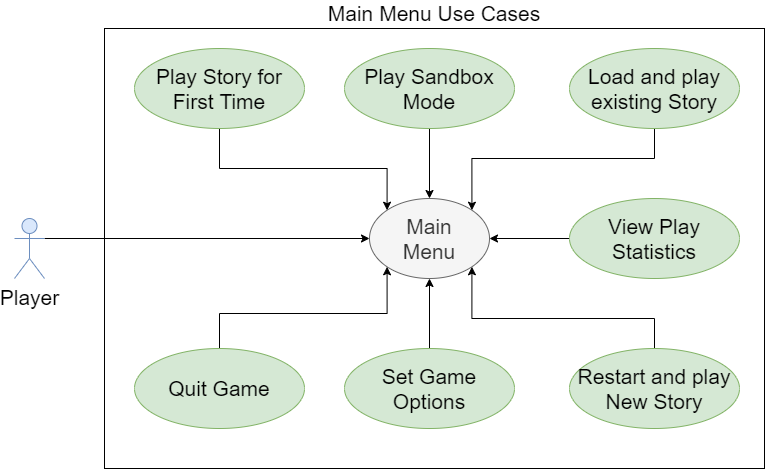

The diagram above was exported from draw.io. Its source (the exported page's mxGraphModel, read from the mxfile embedded in the PNG):
<mxGraphModel dx="1422" dy="713" grid="1" gridSize="10" guides="1" tooltips="1" connect="1" arrows="1" fold="1" page="1" pageScale="1" pageWidth="850" pageHeight="1100" math="0" shadow="0">
  <root>
    <mxCell id="0" />
    <mxCell id="1" parent="0" />
    <mxCell id="v_QrsMh10wvFZ7hn5J_0-1" value="Main Menu Use Cases" style="rounded=0;whiteSpace=wrap;html=1;labelPosition=center;verticalLabelPosition=top;align=center;verticalAlign=bottom;fontSize=21;" vertex="1" parent="1">
      <mxGeometry x="140" y="200" width="660" height="440" as="geometry" />
    </mxCell>
    <mxCell id="v_QrsMh10wvFZ7hn5J_0-5" style="edgeStyle=orthogonalEdgeStyle;rounded=0;orthogonalLoop=1;jettySize=auto;html=1;exitX=1;exitY=0.3333333333333333;exitDx=0;exitDy=0;exitPerimeter=0;entryX=0;entryY=0.5;entryDx=0;entryDy=0;fontSize=21;" edge="1" parent="1" source="v_QrsMh10wvFZ7hn5J_0-2" target="v_QrsMh10wvFZ7hn5J_0-4">
      <mxGeometry relative="1" as="geometry" />
    </mxCell>
    <mxCell id="v_QrsMh10wvFZ7hn5J_0-2" value="Player" style="shape=umlActor;verticalLabelPosition=bottom;verticalAlign=top;html=1;fontSize=21;fillColor=#dae8fc;strokeColor=#6c8ebf;" vertex="1" parent="1">
      <mxGeometry x="50" y="390" width="30" height="60" as="geometry" />
    </mxCell>
    <mxCell id="v_QrsMh10wvFZ7hn5J_0-4" value="Main&lt;br&gt;Menu" style="ellipse;whiteSpace=wrap;html=1;fontSize=21;fillColor=#f5f5f5;strokeColor=#666666;fontColor=#333333;" vertex="1" parent="1">
      <mxGeometry x="405" y="370" width="120" height="80" as="geometry" />
    </mxCell>
    <mxCell id="v_QrsMh10wvFZ7hn5J_0-13" style="edgeStyle=orthogonalEdgeStyle;rounded=0;orthogonalLoop=1;jettySize=auto;html=1;exitX=0.5;exitY=1;exitDx=0;exitDy=0;entryX=0.5;entryY=0;entryDx=0;entryDy=0;fontSize=21;" edge="1" parent="1" source="v_QrsMh10wvFZ7hn5J_0-7" target="v_QrsMh10wvFZ7hn5J_0-4">
      <mxGeometry relative="1" as="geometry" />
    </mxCell>
    <mxCell id="v_QrsMh10wvFZ7hn5J_0-7" value="Play Sandbox Mode" style="ellipse;whiteSpace=wrap;html=1;fontSize=21;fillColor=#d5e8d4;strokeColor=#82b366;" vertex="1" parent="1">
      <mxGeometry x="380" y="220" width="170" height="80" as="geometry" />
    </mxCell>
    <mxCell id="v_QrsMh10wvFZ7hn5J_0-16" style="edgeStyle=orthogonalEdgeStyle;rounded=0;orthogonalLoop=1;jettySize=auto;html=1;exitX=0.5;exitY=0;exitDx=0;exitDy=0;entryX=1;entryY=1;entryDx=0;entryDy=0;fontSize=21;" edge="1" parent="1" source="v_QrsMh10wvFZ7hn5J_0-8" target="v_QrsMh10wvFZ7hn5J_0-4">
      <mxGeometry relative="1" as="geometry">
        <Array as="points">
          <mxPoint x="690" y="490" />
          <mxPoint x="507" y="490" />
        </Array>
      </mxGeometry>
    </mxCell>
    <mxCell id="v_QrsMh10wvFZ7hn5J_0-8" value="Restart and play New Story" style="ellipse;whiteSpace=wrap;html=1;fontSize=21;fillColor=#d5e8d4;strokeColor=#82b366;" vertex="1" parent="1">
      <mxGeometry x="605" y="520" width="170" height="80" as="geometry" />
    </mxCell>
    <mxCell id="v_QrsMh10wvFZ7hn5J_0-14" style="edgeStyle=orthogonalEdgeStyle;rounded=0;orthogonalLoop=1;jettySize=auto;html=1;exitX=0.5;exitY=1;exitDx=0;exitDy=0;entryX=1;entryY=0;entryDx=0;entryDy=0;fontSize=21;" edge="1" parent="1" source="v_QrsMh10wvFZ7hn5J_0-9" target="v_QrsMh10wvFZ7hn5J_0-4">
      <mxGeometry relative="1" as="geometry">
        <Array as="points">
          <mxPoint x="690" y="330" />
          <mxPoint x="507" y="330" />
        </Array>
      </mxGeometry>
    </mxCell>
    <mxCell id="v_QrsMh10wvFZ7hn5J_0-9" value="Load and play existing Story" style="ellipse;whiteSpace=wrap;html=1;fontSize=21;fillColor=#d5e8d4;strokeColor=#82b366;" vertex="1" parent="1">
      <mxGeometry x="605" y="220" width="170" height="80" as="geometry" />
    </mxCell>
    <mxCell id="v_QrsMh10wvFZ7hn5J_0-12" style="edgeStyle=orthogonalEdgeStyle;rounded=0;orthogonalLoop=1;jettySize=auto;html=1;exitX=0.5;exitY=0;exitDx=0;exitDy=0;entryX=0.5;entryY=1;entryDx=0;entryDy=0;fontSize=21;" edge="1" parent="1" source="v_QrsMh10wvFZ7hn5J_0-10" target="v_QrsMh10wvFZ7hn5J_0-4">
      <mxGeometry relative="1" as="geometry" />
    </mxCell>
    <mxCell id="v_QrsMh10wvFZ7hn5J_0-10" value="Set Game Options" style="ellipse;whiteSpace=wrap;html=1;fontSize=21;fillColor=#d5e8d4;strokeColor=#82b366;" vertex="1" parent="1">
      <mxGeometry x="380" y="520" width="170" height="80" as="geometry" />
    </mxCell>
    <mxCell id="v_QrsMh10wvFZ7hn5J_0-15" style="edgeStyle=orthogonalEdgeStyle;rounded=0;orthogonalLoop=1;jettySize=auto;html=1;exitX=0;exitY=0.5;exitDx=0;exitDy=0;fontSize=21;entryX=1;entryY=0.5;entryDx=0;entryDy=0;" edge="1" parent="1" source="v_QrsMh10wvFZ7hn5J_0-11" target="v_QrsMh10wvFZ7hn5J_0-4">
      <mxGeometry relative="1" as="geometry">
        <mxPoint x="410" y="420" as="targetPoint" />
      </mxGeometry>
    </mxCell>
    <mxCell id="v_QrsMh10wvFZ7hn5J_0-11" value="View Play Statistics" style="ellipse;whiteSpace=wrap;html=1;fontSize=21;fillColor=#d5e8d4;strokeColor=#82b366;" vertex="1" parent="1">
      <mxGeometry x="605" y="370" width="170" height="80" as="geometry" />
    </mxCell>
    <mxCell id="v_QrsMh10wvFZ7hn5J_0-18" style="edgeStyle=orthogonalEdgeStyle;rounded=0;orthogonalLoop=1;jettySize=auto;html=1;exitX=0.5;exitY=1;exitDx=0;exitDy=0;entryX=0;entryY=0;entryDx=0;entryDy=0;fontSize=21;" edge="1" parent="1" source="v_QrsMh10wvFZ7hn5J_0-17" target="v_QrsMh10wvFZ7hn5J_0-4">
      <mxGeometry relative="1" as="geometry">
        <Array as="points">
          <mxPoint x="255" y="340" />
          <mxPoint x="423" y="340" />
        </Array>
      </mxGeometry>
    </mxCell>
    <mxCell id="v_QrsMh10wvFZ7hn5J_0-17" value="Play Story for First Time" style="ellipse;whiteSpace=wrap;html=1;fontSize=21;fillColor=#d5e8d4;strokeColor=#82b366;" vertex="1" parent="1">
      <mxGeometry x="170" y="220" width="170" height="80" as="geometry" />
    </mxCell>
    <mxCell id="v_QrsMh10wvFZ7hn5J_0-20" style="edgeStyle=orthogonalEdgeStyle;rounded=0;orthogonalLoop=1;jettySize=auto;html=1;exitX=0.5;exitY=0;exitDx=0;exitDy=0;entryX=0;entryY=1;entryDx=0;entryDy=0;fontSize=21;" edge="1" parent="1" source="v_QrsMh10wvFZ7hn5J_0-19" target="v_QrsMh10wvFZ7hn5J_0-4">
      <mxGeometry relative="1" as="geometry" />
    </mxCell>
    <mxCell id="v_QrsMh10wvFZ7hn5J_0-19" value="Quit Game" style="ellipse;whiteSpace=wrap;html=1;fontSize=21;fillColor=#d5e8d4;strokeColor=#82b366;" vertex="1" parent="1">
      <mxGeometry x="170" y="520" width="170" height="80" as="geometry" />
    </mxCell>
  </root>
</mxGraphModel>